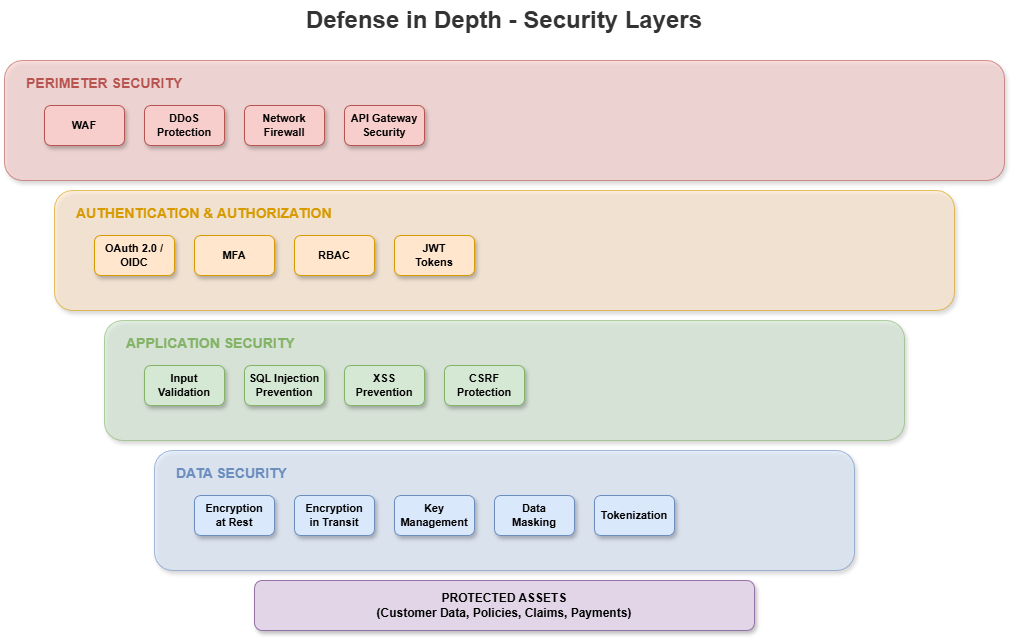

The diagram above was exported from draw.io. Its source (the exported page's mxGraphModel, read from the mxfile embedded in the PNG):
<mxGraphModel dx="1186" dy="635" grid="1" gridSize="10" guides="1" tooltips="1" connect="1" arrows="1" fold="1" page="1" pageScale="1" pageWidth="1400" pageHeight="800" math="0" shadow="1">
  <root>
    <mxCell id="0" />
    <mxCell id="1" parent="0" />
    <mxCell id="title" value="Defense in Depth - Security Layers" style="text;html=1;strokeColor=none;fillColor=none;align=center;verticalAlign=middle;whiteSpace=wrap;rounded=0;fontSize=24;fontStyle=1;fontColor=#333333;" parent="1" vertex="1">
      <mxGeometry x="400" y="20" width="400" height="40" as="geometry" />
    </mxCell>
    <mxCell id="perimeter" value="" style="rounded=1;whiteSpace=wrap;html=1;fillColor=#f8cecc;strokeColor=#b85450;shadow=1;opacity=60;" parent="1" vertex="1">
      <mxGeometry x="100" y="80" width="1000" height="120" as="geometry" />
    </mxCell>
    <mxCell id="perimeter-label" value="PERIMETER SECURITY" style="text;html=1;strokeColor=none;fillColor=none;align=left;verticalAlign=middle;fontSize=14;fontStyle=1;fontColor=#b85450;" parent="1" vertex="1">
      <mxGeometry x="120" y="90" width="200" height="25" as="geometry" />
    </mxCell>
    <mxCell id="waf" value="WAF" style="rounded=1;whiteSpace=wrap;html=1;fillColor=#f8cecc;strokeColor=#b85450;fontSize=11;fontStyle=1;shadow=1;" parent="1" vertex="1">
      <mxGeometry x="140" y="125" width="80" height="40" as="geometry" />
    </mxCell>
    <mxCell id="ddos" value="DDoS&#10;Protection" style="rounded=1;whiteSpace=wrap;html=1;fillColor=#f8cecc;strokeColor=#b85450;fontSize=11;fontStyle=1;shadow=1;" parent="1" vertex="1">
      <mxGeometry x="240" y="125" width="80" height="40" as="geometry" />
    </mxCell>
    <mxCell id="firewall" value="Network&#10;Firewall" style="rounded=1;whiteSpace=wrap;html=1;fillColor=#f8cecc;strokeColor=#b85450;fontSize=11;fontStyle=1;shadow=1;" parent="1" vertex="1">
      <mxGeometry x="340" y="125" width="80" height="40" as="geometry" />
    </mxCell>
    <mxCell id="gateway-sec" value="API Gateway&#10;Security" style="rounded=1;whiteSpace=wrap;html=1;fillColor=#f8cecc;strokeColor=#b85450;fontSize=11;fontStyle=1;shadow=1;" parent="1" vertex="1">
      <mxGeometry x="440" y="125" width="80" height="40" as="geometry" />
    </mxCell>
    <mxCell id="auth" value="" style="rounded=1;whiteSpace=wrap;html=1;fillColor=#ffe6cc;strokeColor=#d79b00;shadow=1;opacity=60;" parent="1" vertex="1">
      <mxGeometry x="150" y="210" width="900" height="120" as="geometry" />
    </mxCell>
    <mxCell id="auth-label" value="AUTHENTICATION &amp; AUTHORIZATION" style="text;html=1;strokeColor=none;fillColor=none;align=left;verticalAlign=middle;fontSize=14;fontStyle=1;fontColor=#d79b00;" parent="1" vertex="1">
      <mxGeometry x="170" y="220" width="300" height="25" as="geometry" />
    </mxCell>
    <mxCell id="oauth" value="OAuth 2.0 /&#10;OIDC" style="rounded=1;whiteSpace=wrap;html=1;fillColor=#ffe6cc;strokeColor=#d79b00;fontSize=11;fontStyle=1;shadow=1;" parent="1" vertex="1">
      <mxGeometry x="190" y="255" width="80" height="40" as="geometry" />
    </mxCell>
    <mxCell id="mfa" value="MFA" style="rounded=1;whiteSpace=wrap;html=1;fillColor=#ffe6cc;strokeColor=#d79b00;fontSize=11;fontStyle=1;shadow=1;" parent="1" vertex="1">
      <mxGeometry x="290" y="255" width="80" height="40" as="geometry" />
    </mxCell>
    <mxCell id="rbac" value="RBAC" style="rounded=1;whiteSpace=wrap;html=1;fillColor=#ffe6cc;strokeColor=#d79b00;fontSize=11;fontStyle=1;shadow=1;" parent="1" vertex="1">
      <mxGeometry x="390" y="255" width="80" height="40" as="geometry" />
    </mxCell>
    <mxCell id="jwt" value="JWT&#10;Tokens" style="rounded=1;whiteSpace=wrap;html=1;fillColor=#ffe6cc;strokeColor=#d79b00;fontSize=11;fontStyle=1;shadow=1;" parent="1" vertex="1">
      <mxGeometry x="490" y="255" width="80" height="40" as="geometry" />
    </mxCell>
    <mxCell id="app" value="" style="rounded=1;whiteSpace=wrap;html=1;fillColor=#d5e8d4;strokeColor=#82b366;shadow=1;opacity=60;" parent="1" vertex="1">
      <mxGeometry x="200" y="340" width="800" height="120" as="geometry" />
    </mxCell>
    <mxCell id="app-label" value="APPLICATION SECURITY" style="text;html=1;strokeColor=none;fillColor=none;align=left;verticalAlign=middle;fontSize=14;fontStyle=1;fontColor=#82b366;" parent="1" vertex="1">
      <mxGeometry x="220" y="350" width="200" height="25" as="geometry" />
    </mxCell>
    <mxCell id="input" value="Input&#10;Validation" style="rounded=1;whiteSpace=wrap;html=1;fillColor=#d5e8d4;strokeColor=#82b366;fontSize=11;fontStyle=1;shadow=1;" parent="1" vertex="1">
      <mxGeometry x="240" y="385" width="80" height="40" as="geometry" />
    </mxCell>
    <mxCell id="sql" value="SQL Injection&#10;Prevention" style="rounded=1;whiteSpace=wrap;html=1;fillColor=#d5e8d4;strokeColor=#82b366;fontSize=11;fontStyle=1;shadow=1;" parent="1" vertex="1">
      <mxGeometry x="340" y="385" width="80" height="40" as="geometry" />
    </mxCell>
    <mxCell id="xss" value="XSS&#10;Prevention" style="rounded=1;whiteSpace=wrap;html=1;fillColor=#d5e8d4;strokeColor=#82b366;fontSize=11;fontStyle=1;shadow=1;" parent="1" vertex="1">
      <mxGeometry x="440" y="385" width="80" height="40" as="geometry" />
    </mxCell>
    <mxCell id="csrf" value="CSRF&#10;Protection" style="rounded=1;whiteSpace=wrap;html=1;fillColor=#d5e8d4;strokeColor=#82b366;fontSize=11;fontStyle=1;shadow=1;" parent="1" vertex="1">
      <mxGeometry x="540" y="385" width="80" height="40" as="geometry" />
    </mxCell>
    <mxCell id="data" value="" style="rounded=1;whiteSpace=wrap;html=1;fillColor=#dae8fc;strokeColor=#6c8ebf;shadow=1;opacity=60;" parent="1" vertex="1">
      <mxGeometry x="250" y="470" width="700" height="120" as="geometry" />
    </mxCell>
    <mxCell id="data-label" value="DATA SECURITY" style="text;html=1;strokeColor=none;fillColor=none;align=left;verticalAlign=middle;fontSize=14;fontStyle=1;fontColor=#6c8ebf;" parent="1" vertex="1">
      <mxGeometry x="270" y="480" width="150" height="25" as="geometry" />
    </mxCell>
    <mxCell id="encrypt-rest" value="Encryption&#10;at Rest" style="rounded=1;whiteSpace=wrap;html=1;fillColor=#dae8fc;strokeColor=#6c8ebf;fontSize=11;fontStyle=1;shadow=1;" parent="1" vertex="1">
      <mxGeometry x="290" y="515" width="80" height="40" as="geometry" />
    </mxCell>
    <mxCell id="encrypt-transit" value="Encryption&#10;in Transit" style="rounded=1;whiteSpace=wrap;html=1;fillColor=#dae8fc;strokeColor=#6c8ebf;fontSize=11;fontStyle=1;shadow=1;" parent="1" vertex="1">
      <mxGeometry x="390" y="515" width="80" height="40" as="geometry" />
    </mxCell>
    <mxCell id="kms" value="Key&#10;Management" style="rounded=1;whiteSpace=wrap;html=1;fillColor=#dae8fc;strokeColor=#6c8ebf;fontSize=11;fontStyle=1;shadow=1;" parent="1" vertex="1">
      <mxGeometry x="490" y="515" width="80" height="40" as="geometry" />
    </mxCell>
    <mxCell id="masking" value="Data&#10;Masking" style="rounded=1;whiteSpace=wrap;html=1;fillColor=#dae8fc;strokeColor=#6c8ebf;fontSize=11;fontStyle=1;shadow=1;" parent="1" vertex="1">
      <mxGeometry x="590" y="515" width="80" height="40" as="geometry" />
    </mxCell>
    <mxCell id="token" value="Tokenization" style="rounded=1;whiteSpace=wrap;html=1;fillColor=#dae8fc;strokeColor=#6c8ebf;fontSize=11;fontStyle=1;shadow=1;" parent="1" vertex="1">
      <mxGeometry x="690" y="515" width="80" height="40" as="geometry" />
    </mxCell>
    <mxCell id="core" value="PROTECTED ASSETS&#10;(Customer Data, Policies, Claims, Payments)" style="rounded=1;whiteSpace=wrap;html=1;fillColor=#e1d5e7;strokeColor=#9673a6;fontSize=12;fontStyle=1;shadow=1;" parent="1" vertex="1">
      <mxGeometry x="350" y="600" width="500" height="50" as="geometry" />
    </mxCell>
  </root>
</mxGraphModel>